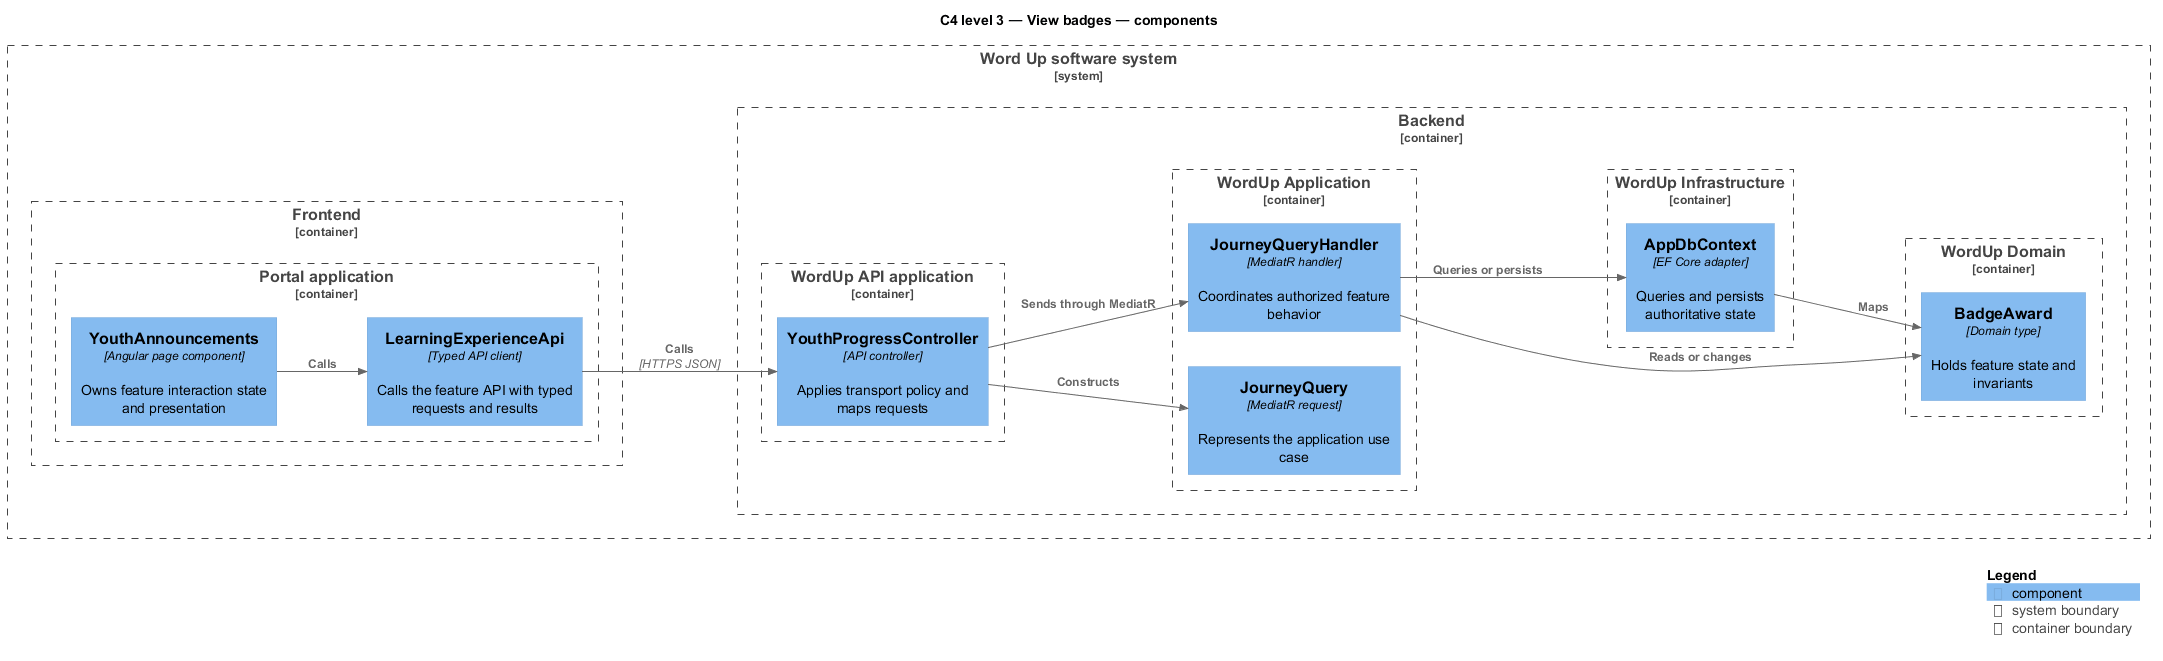

The diagram above was rendered by PlantUML. Its source (embedded in the PNG):
@startuml
!include <C4/C4_Component>
LAYOUT_LEFT_RIGHT()
title C4 level 3 — View badges — components
System_Boundary(wordup, "Word Up software system") {
  Container_Boundary(frontend, "Frontend") {
    Container_Boundary(frontend_app, "Portal application") {
      Component(page, "YouthAnnouncements", "Angular page component", "Owns feature interaction state and presentation")
      Component(client, "LearningExperienceApi", "Typed API client", "Calls the feature API with typed requests and results")
    }
  }
  Container_Boundary(backend, "Backend") {
    Container_Boundary(api_app, "WordUp API application") {
      Component(controller, "YouthProgressController", "API controller", "Applies transport policy and maps requests")
    }
    Container_Boundary(application, "WordUp Application") {
      Component(request, "JourneyQuery", "MediatR request", "Represents the application use case")
      Component(handler, "JourneyQueryHandler", "MediatR handler", "Coordinates authorized feature behavior")
    }
    Container_Boundary(domain, "WordUp Domain") {
      Component(entity, "BadgeAward", "Domain type", "Holds feature state and invariants")
    }
    Container_Boundary(infrastructure, "WordUp Infrastructure") {
      Component(persistence, "AppDbContext", "EF Core adapter", "Queries and persists authoritative state")
    }
  }
}
Rel(page, client, "Calls")
Rel(client, controller, "Calls", "HTTPS JSON")
Rel(controller, request, "Constructs")
Rel(controller, handler, "Sends through MediatR")
Rel(handler, entity, "Reads or changes")
Rel(handler, persistence, "Queries or persists")
Rel(persistence, entity, "Maps")
SHOW_LEGEND()
@enduml